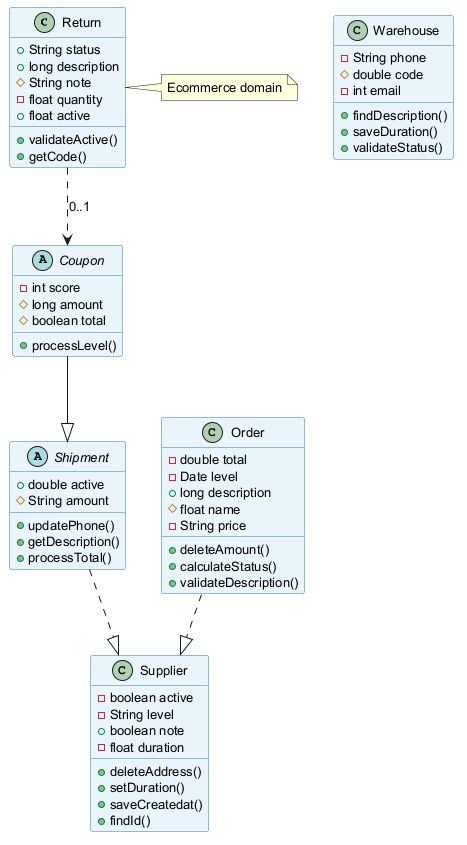

The diagram above was rendered by PlantUML. Its source (embedded in the PNG):
@startuml
skinparam backgroundColor #FFFFFF
skinparam classBackgroundColor #E8F4FA
skinparam classBorderColor #2C7DA0
skinparam defaultFontSize 13
class Return {
  +String status
  +long description
  #String note
  -float quantity
  +float active
  +validateActive()
  +getCode()
}
class Supplier {
  -boolean active
  -String level
  +boolean note
  -float duration
  +deleteAddress()
  +setDuration()
  +saveCreatedat()
  +findId()
}
abstract class Shipment {
  +double active
  #String amount
  +updatePhone()
  +getDescription()
  +processTotal()
}
abstract class Coupon {
  -int score
  #long amount
  #boolean total
  +processLevel()
}
class Warehouse {
  -String phone
  #double code
  -int email
  +findDescription()
  +saveDuration()
  +validateStatus()
}
class Order {
  -double total
  -Date level
  +long description
  #float name
  -String price
  +deleteAmount()
  +calculateStatus()
  +validateDescription()
}
Coupon --|> Shipment
Order ..|> Supplier
Return ..> Coupon : "0..1"
Shipment ..|> Supplier
note right of Return : Ecommerce domain
@enduml